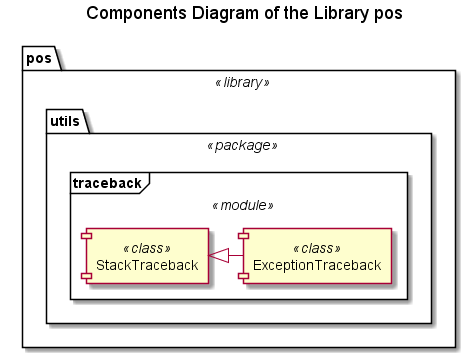

The diagram above was rendered by PlantUML. Its source (embedded in the PNG):
@startuml

title Components Diagram of the Library pos


















package "pos" <<library>> {


package "utils" <<package>> {
    frame "traceback" <<module>> {
        component "StackTraceback" <<class>>
        
        component "ExceptionTraceback" <<class>>
        
        StackTraceback <|- ExceptionTraceback
    }
}
}

@enduml